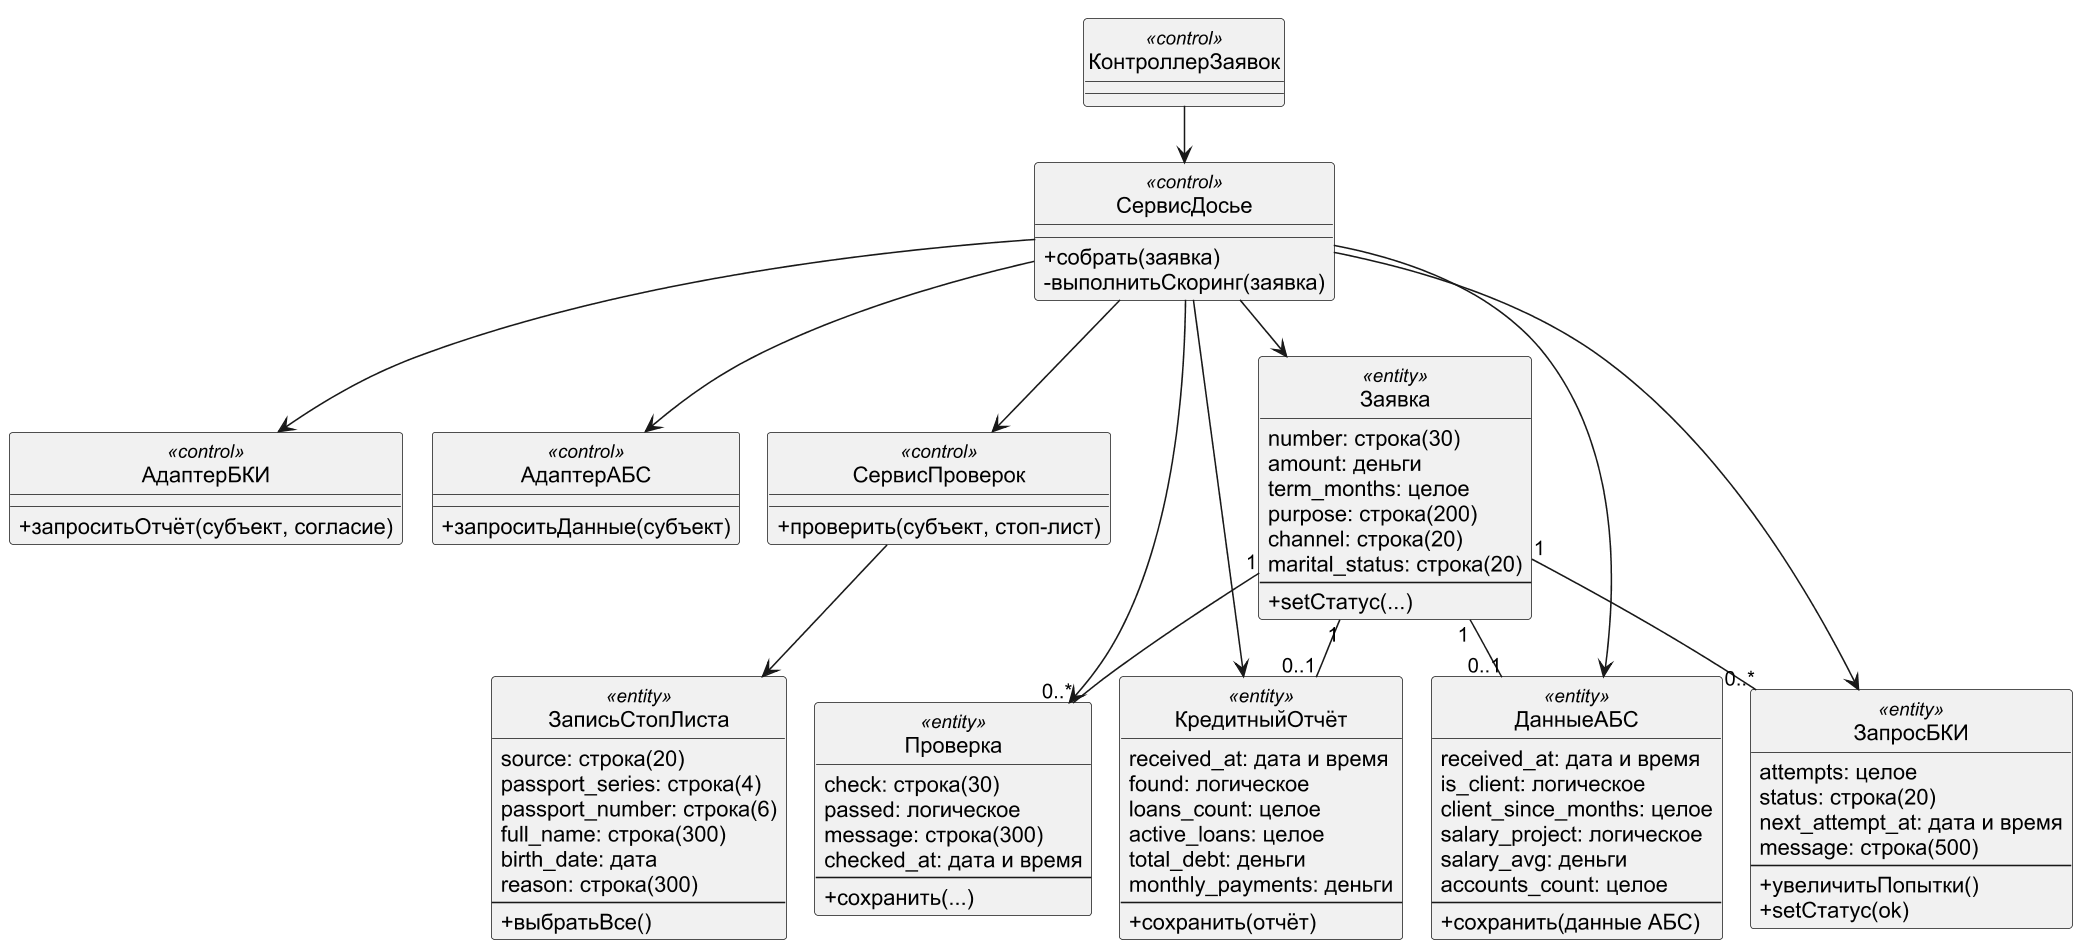

The diagram above was rendered by PlantUML. Its source (embedded in the PNG):
@startuml
!pragma layout smetana
skinparam dpi 150
skinparam defaultFontName Arial
skinparam shadowing false
skinparam monochrome true
hide circle
skinparam classAttributeIconSize 0
class КонтроллерЗаявок <<control>>
class СервисДосье <<control>> {
 +собрать(заявка)
 -выполнитьСкоринг(заявка)
}
class АдаптерБКИ <<control>> {
 +запроситьОтчёт(субъект, согласие)
}
class АдаптерАБС <<control>> {
 +запроситьДанные(субъект)
}
class СервисПроверок <<control>> {
 +проверить(субъект, стоп-лист)
}
class ЗаписьСтопЛиста <<entity>> {
 {field} source: строка(20)
 {field} passport_series: строка(4)
 {field} passport_number: строка(6)
 {field} full_name: строка(300)
 {field} birth_date: дата
 {field} reason: строка(300)
 --
 +выбратьВсе()
}
class Проверка <<entity>> {
 {field} check: строка(30)
 {field} passed: логическое
 {field} message: строка(300)
 {field} checked_at: дата и время
 --
 +сохранить(...)
}
class КредитныйОтчёт <<entity>> {
 {field} received_at: дата и время
 {field} found: логическое
 {field} loans_count: целое
 {field} active_loans: целое
 {field} total_debt: деньги
 {field} monthly_payments: деньги
 --
 +сохранить(отчёт)
}
class ДанныеАБС <<entity>> {
 {field} received_at: дата и время
 {field} is_client: логическое
 {field} client_since_months: целое
 {field} salary_project: логическое
 {field} salary_avg: деньги
 {field} accounts_count: целое
 --
 +сохранить(данные АБС)
}
class ЗапросБКИ <<entity>> {
 {field} attempts: целое
 {field} status: строка(20)
 {field} next_attempt_at: дата и время
 {field} message: строка(500)
 --
 +увеличитьПопытки()
 +setСтатус(ok)
}
class Заявка <<entity>> {
 {field} number: строка(30)
 {field} amount: деньги
 {field} term_months: целое
 {field} purpose: строка(200)
 {field} channel: строка(20)
 {field} marital_status: строка(20)
 --
 +setСтатус(...)
}
КонтроллерЗаявок --> СервисДосье
СервисДосье --> Заявка
СервисДосье --> АдаптерБКИ
СервисДосье --> АдаптерАБС
СервисДосье --> СервисПроверок
СервисПроверок --> ЗаписьСтопЛиста
СервисДосье --> Проверка
СервисДосье --> ЗапросБКИ
СервисДосье --> КредитныйОтчёт
СервисДосье --> ДанныеАБС
Заявка "1" -- "0..*" ЗапросБКИ
Заявка "1" -- "0..1" КредитныйОтчёт
Заявка "1" -- "0..1" ДанныеАБС
Заявка "1" -- "0..*" Проверка
@enduml